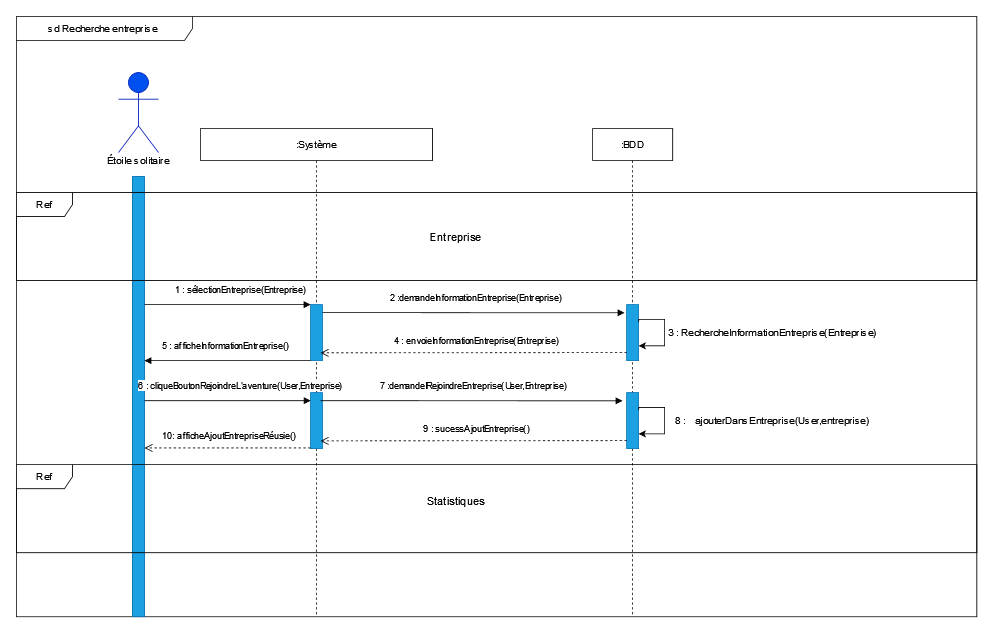

The diagram above was exported from draw.io. Its source (the exported page's mxGraphModel, read from the mxfile embedded in the PNG):
<mxGraphModel dx="1785" dy="1661" grid="1" gridSize="10" guides="1" tooltips="1" connect="1" arrows="1" fold="1" page="1" pageScale="1" pageWidth="827" pageHeight="1169" math="0" shadow="0">
  <root>
    <mxCell id="0" />
    <mxCell id="1" parent="0" />
    <mxCell id="OMeM30PVV8WrVPDrTTRZ-74" value="sd Recherche entreprise&amp;nbsp; " style="shape=umlFrame;whiteSpace=wrap;html=1;width=220;height=30;" parent="1" vertex="1">
      <mxGeometry x="-20" y="-20" width="1200" height="750" as="geometry" />
    </mxCell>
    <mxCell id="OMeM30PVV8WrVPDrTTRZ-9" value="" style="rounded=0;whiteSpace=wrap;html=1;fillColor=#1ba1e2;fontColor=#ffffff;strokeColor=#006EAF;" parent="1" vertex="1">
      <mxGeometry x="125" y="180" width="15" height="550" as="geometry" />
    </mxCell>
    <mxCell id="OMeM30PVV8WrVPDrTTRZ-1" value="&lt;b&gt;Utilisateur&lt;/b&gt;" style="shape=umlActor;verticalLabelPosition=bottom;verticalAlign=top;html=1;fillColor=#0050ef;fontColor=#ffffff;strokeColor=#001DBC;" parent="1" vertex="1">
      <mxGeometry x="107.5" y="50" width="50" height="100" as="geometry" />
    </mxCell>
    <mxCell id="OMeM30PVV8WrVPDrTTRZ-3" value=":Système" style="shape=umlLifeline;perimeter=lifelinePerimeter;whiteSpace=wrap;html=1;container=1;collapsible=0;recursiveResize=0;outlineConnect=0;" parent="1" vertex="1">
      <mxGeometry x="210" y="120" width="290" height="610" as="geometry" />
    </mxCell>
    <mxCell id="UVZ0IYtNJLXeqeBDd-HU-57" value="" style="rounded=0;whiteSpace=wrap;html=1;fillColor=#1ba1e2;fontColor=#ffffff;strokeColor=#006EAF;" vertex="1" parent="OMeM30PVV8WrVPDrTTRZ-3">
      <mxGeometry x="137.5" y="220" width="15" height="70" as="geometry" />
    </mxCell>
    <mxCell id="UVZ0IYtNJLXeqeBDd-HU-83" value="" style="rounded=0;whiteSpace=wrap;html=1;fillColor=#1ba1e2;fontColor=#ffffff;strokeColor=#006EAF;" vertex="1" parent="OMeM30PVV8WrVPDrTTRZ-3">
      <mxGeometry x="137.5" y="330" width="15" height="70" as="geometry" />
    </mxCell>
    <mxCell id="UVZ0IYtNJLXeqeBDd-HU-103" value="6 : cliqueBoutonRejoindreL'aventure(User,Entreprise)" style="html=1;verticalAlign=bottom;endArrow=block;rounded=0;entryX=0.01;entryY=0.143;entryDx=0;entryDy=0;entryPerimeter=0;" edge="1" parent="OMeM30PVV8WrVPDrTTRZ-3" target="UVZ0IYtNJLXeqeBDd-HU-83">
      <mxGeometry x="0.1558" y="10" width="80" relative="1" as="geometry">
        <mxPoint x="-70" y="340.06" as="sourcePoint" />
        <mxPoint x="130" y="340" as="targetPoint" />
        <mxPoint as="offset" />
      </mxGeometry>
    </mxCell>
    <mxCell id="UVZ0IYtNJLXeqeBDd-HU-144" value="10: afficheAjoutEntrepriseRéusie()" style="html=1;verticalAlign=bottom;endArrow=open;dashed=1;endSize=8;rounded=0;" edge="1" parent="OMeM30PVV8WrVPDrTTRZ-3">
      <mxGeometry x="-0.0164" y="-6" relative="1" as="geometry">
        <mxPoint x="137.5" y="399.13" as="sourcePoint" />
        <mxPoint x="-69.99999999999977" y="399.13" as="targetPoint" />
        <mxPoint as="offset" />
      </mxGeometry>
    </mxCell>
    <mxCell id="UVZ0IYtNJLXeqeBDd-HU-164" value="1 : sélectionEntreprise(Entreprise)" style="html=1;verticalAlign=bottom;endArrow=block;rounded=0;entryX=0.01;entryY=0.143;entryDx=0;entryDy=0;entryPerimeter=0;" edge="1" parent="OMeM30PVV8WrVPDrTTRZ-3">
      <mxGeometry x="0.1558" y="10" width="80" relative="1" as="geometry">
        <mxPoint x="-70.14999999999986" y="220.05000000000018" as="sourcePoint" />
        <mxPoint x="137.5" y="220" as="targetPoint" />
        <mxPoint as="offset" />
      </mxGeometry>
    </mxCell>
    <mxCell id="OMeM30PVV8WrVPDrTTRZ-6" value=":BDD" style="shape=umlLifeline;perimeter=lifelinePerimeter;whiteSpace=wrap;html=1;container=1;collapsible=0;recursiveResize=0;outlineConnect=0;" parent="1" vertex="1">
      <mxGeometry x="700" y="120" width="100" height="610" as="geometry" />
    </mxCell>
    <mxCell id="UVZ0IYtNJLXeqeBDd-HU-118" value="" style="rounded=0;whiteSpace=wrap;html=1;fillColor=#1ba1e2;fontColor=#ffffff;strokeColor=#006EAF;" vertex="1" parent="OMeM30PVV8WrVPDrTTRZ-6">
      <mxGeometry x="42.5" y="330" width="15" height="70" as="geometry" />
    </mxCell>
    <mxCell id="UVZ0IYtNJLXeqeBDd-HU-146" value="" style="rounded=0;whiteSpace=wrap;html=1;fillColor=#1ba1e2;fontColor=#ffffff;strokeColor=#006EAF;" vertex="1" parent="OMeM30PVV8WrVPDrTTRZ-6">
      <mxGeometry x="42.5" y="220" width="15" height="70" as="geometry" />
    </mxCell>
    <mxCell id="UVZ0IYtNJLXeqeBDd-HU-120" style="edgeStyle=orthogonalEdgeStyle;rounded=0;orthogonalLoop=1;jettySize=auto;html=1;exitX=1;exitY=0.25;exitDx=0;exitDy=0;entryX=1;entryY=0.75;entryDx=0;entryDy=0;" edge="1" parent="OMeM30PVV8WrVPDrTTRZ-6">
      <mxGeometry relative="1" as="geometry">
        <Array as="points">
          <mxPoint x="58" y="238.5200000000002" />
          <mxPoint x="90" y="238.5200000000002" />
          <mxPoint x="90" y="271.5200000000002" />
        </Array>
        <mxPoint x="57.499999999999545" y="241.5200000000002" as="sourcePoint" />
        <mxPoint x="57.499999999999545" y="271.5200000000002" as="targetPoint" />
      </mxGeometry>
    </mxCell>
    <mxCell id="UVZ0IYtNJLXeqeBDd-HU-134" style="edgeStyle=orthogonalEdgeStyle;rounded=0;orthogonalLoop=1;jettySize=auto;html=1;exitX=1;exitY=0.25;exitDx=0;exitDy=0;entryX=1;entryY=0.75;entryDx=0;entryDy=0;" edge="1" parent="OMeM30PVV8WrVPDrTTRZ-6">
      <mxGeometry relative="1" as="geometry">
        <Array as="points">
          <mxPoint x="58" y="348.49000000000024" />
          <mxPoint x="90" y="348.49000000000024" />
          <mxPoint x="90" y="381.49000000000024" />
        </Array>
        <mxPoint x="57.499999999999545" y="351.49000000000024" as="sourcePoint" />
        <mxPoint x="57.499999999999545" y="381.49000000000024" as="targetPoint" />
      </mxGeometry>
    </mxCell>
    <mxCell id="UVZ0IYtNJLXeqeBDd-HU-10" value="&lt;span&gt; É&lt;/span&gt;toile solitaire" style="text;html=1;strokeColor=none;fillColor=none;align=center;verticalAlign=middle;whiteSpace=wrap;rounded=0;" vertex="1" parent="1">
      <mxGeometry x="91.25" y="140" width="82.5" height="40" as="geometry" />
    </mxCell>
    <mxCell id="UVZ0IYtNJLXeqeBDd-HU-47" value="Ref " style="shape=umlFrame;whiteSpace=wrap;html=1;width=70;height=30;fillStyle=auto;sketch=0;shadow=0;" vertex="1" parent="1">
      <mxGeometry x="-20" y="200" width="1200" height="110" as="geometry" />
    </mxCell>
    <UserObject label="Entreprise" placeholders="1" name="Variable" id="UVZ0IYtNJLXeqeBDd-HU-48">
      <mxCell style="text;html=1;strokeColor=none;fillColor=none;align=center;verticalAlign=middle;whiteSpace=wrap;overflow=hidden;fontSize=14;" vertex="1" parent="1">
        <mxGeometry x="397.5" y="245" width="262.5" height="20" as="geometry" />
      </mxCell>
    </UserObject>
    <mxCell id="UVZ0IYtNJLXeqeBDd-HU-73" value="4 : envoieInformationEntreprise(Entreprise)" style="html=1;verticalAlign=bottom;endArrow=open;dashed=1;endSize=8;rounded=0;exitX=-0.111;exitY=0.897;exitDx=0;exitDy=0;exitPerimeter=0;entryX=1.104;entryY=0.861;entryDx=0;entryDy=0;entryPerimeter=0;" edge="1" parent="1">
      <mxGeometry x="-0.0164" y="-6" relative="1" as="geometry">
        <mxPoint x="742.7750000000001" y="400" as="sourcePoint" />
        <mxPoint x="359.99999999999994" y="400.27" as="targetPoint" />
        <mxPoint as="offset" />
      </mxGeometry>
    </mxCell>
    <mxCell id="UVZ0IYtNJLXeqeBDd-HU-71" value="2 :demandeInformationEntreprise(Entreprise)" style="html=1;verticalAlign=bottom;endArrow=block;rounded=0;exitX=1.011;exitY=0.14;exitDx=0;exitDy=0;exitPerimeter=0;" edge="1" parent="1">
      <mxGeometry x="0.0162" y="10" width="80" relative="1" as="geometry">
        <mxPoint x="362.50499999999994" y="350.0000000000002" as="sourcePoint" />
        <mxPoint x="739.84" y="350.20000000000005" as="targetPoint" />
        <mxPoint as="offset" />
      </mxGeometry>
    </mxCell>
    <mxCell id="UVZ0IYtNJLXeqeBDd-HU-133" value="3 : RechercheInformationEntreprise(Entreprise)" style="text;html=1;strokeColor=none;fillColor=none;align=center;verticalAlign=middle;whiteSpace=wrap;rounded=0;" vertex="1" parent="1">
      <mxGeometry x="790" y="360" width="270" height="30" as="geometry" />
    </mxCell>
    <mxCell id="UVZ0IYtNJLXeqeBDd-HU-150" value="5 : afficheInformationEntreprise()" style="html=1;verticalAlign=bottom;endArrow=block;rounded=0;entryX=-0.127;entryY=0.134;entryDx=0;entryDy=0;entryPerimeter=0;exitX=0;exitY=0;exitDx=0;exitDy=0;" edge="1" parent="1">
      <mxGeometry x="0.0275" y="-10" width="80" relative="1" as="geometry">
        <mxPoint x="347.5" y="409.9999999999998" as="sourcePoint" />
        <mxPoint x="140.00000000000045" y="409.9999999999998" as="targetPoint" />
        <mxPoint as="offset" />
      </mxGeometry>
    </mxCell>
    <mxCell id="UVZ0IYtNJLXeqeBDd-HU-159" value="8 : &lt;span style=&quot;white-space: pre;&quot;&gt;&#09;&lt;/span&gt;ajouterDansEntreprise(User,entreprise)" style="text;html=1;strokeColor=none;fillColor=none;align=center;verticalAlign=middle;whiteSpace=wrap;rounded=0;" vertex="1" parent="1">
      <mxGeometry x="770" y="470" width="310" height="30" as="geometry" />
    </mxCell>
    <mxCell id="UVZ0IYtNJLXeqeBDd-HU-166" value="7 :demandeIRejoindreEntreprise(User,Entreprise)" style="html=1;verticalAlign=bottom;endArrow=block;rounded=0;exitX=1.011;exitY=0.14;exitDx=0;exitDy=0;exitPerimeter=0;" edge="1" parent="1">
      <mxGeometry x="0.0162" y="10" width="80" relative="1" as="geometry">
        <mxPoint x="360.0050000000001" y="460.0000000000002" as="sourcePoint" />
        <mxPoint x="737.3400000000001" y="460.1999999999998" as="targetPoint" />
        <mxPoint as="offset" />
      </mxGeometry>
    </mxCell>
    <mxCell id="UVZ0IYtNJLXeqeBDd-HU-167" value="9 : sucessAjoutEntreprise()" style="html=1;verticalAlign=bottom;endArrow=open;dashed=1;endSize=8;rounded=0;exitX=-0.111;exitY=0.897;exitDx=0;exitDy=0;exitPerimeter=0;entryX=1.104;entryY=0.861;entryDx=0;entryDy=0;entryPerimeter=0;" edge="1" parent="1">
      <mxGeometry x="-0.0164" y="-6" relative="1" as="geometry">
        <mxPoint x="742.7750000000001" y="510" as="sourcePoint" />
        <mxPoint x="360" y="510.27" as="targetPoint" />
        <mxPoint as="offset" />
      </mxGeometry>
    </mxCell>
    <mxCell id="UVZ0IYtNJLXeqeBDd-HU-168" value="Ref " style="shape=umlFrame;whiteSpace=wrap;html=1;width=70;height=30;fillStyle=auto;sketch=0;shadow=0;" vertex="1" parent="1">
      <mxGeometry x="-20" y="540" width="1200" height="110" as="geometry" />
    </mxCell>
    <UserObject label="Statistiques" placeholders="1" name="Variable" id="UVZ0IYtNJLXeqeBDd-HU-169">
      <mxCell style="text;html=1;strokeColor=none;fillColor=none;align=center;verticalAlign=middle;whiteSpace=wrap;overflow=hidden;fontSize=14;" vertex="1" parent="1">
        <mxGeometry x="397.5" y="575" width="262.5" height="20" as="geometry" />
      </mxCell>
    </UserObject>
  </root>
</mxGraphModel>